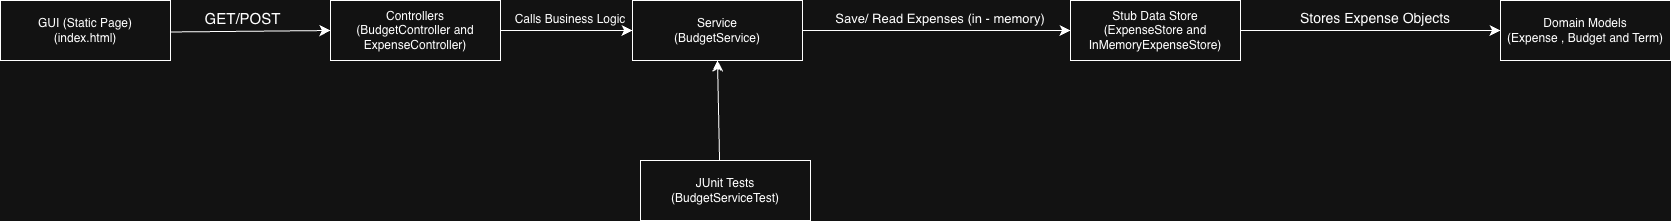

The diagram above was exported from draw.io. Its source (the exported page's mxGraphModel, read from the mxfile embedded in the PNG):
<mxGraphModel dx="915" dy="678" grid="1" gridSize="10" guides="1" tooltips="1" connect="1" arrows="1" fold="1" page="1" pageScale="1" pageWidth="850" pageHeight="1100" math="0" shadow="0">
  <root>
    <mxCell id="0" />
    <mxCell id="1" parent="0" />
    <mxCell id="uhwKxzqdN9lSY8dicqgi-3" parent="1" style="rounded=0;whiteSpace=wrap;html=1;" value="Controllers&lt;div&gt;(BudgetController and ExpenseController)&lt;/div&gt;" vertex="1">
      <mxGeometry height="60" width="170" x="410" y="100" as="geometry" />
    </mxCell>
    <mxCell id="uhwKxzqdN9lSY8dicqgi-4" parent="1" style="rounded=0;whiteSpace=wrap;html=1;" value="GUI (Static Page)&lt;div&gt;(index.html)&lt;/div&gt;" vertex="1">
      <mxGeometry height="60" width="170" x="80" y="100" as="geometry" />
    </mxCell>
    <mxCell id="uhwKxzqdN9lSY8dicqgi-6" parent="1" style="rounded=0;whiteSpace=wrap;html=1;" value="&lt;div&gt;Service&lt;/div&gt;&lt;div&gt;(BudgetService)&lt;/div&gt;" vertex="1">
      <mxGeometry height="60" width="170" x="712" y="100" as="geometry" />
    </mxCell>
    <mxCell id="uhwKxzqdN9lSY8dicqgi-7" parent="1" style="rounded=0;whiteSpace=wrap;html=1;" value="&lt;div&gt;Stub Data Store&lt;/div&gt;&lt;div&gt;(ExpenseStore and InMemoryExpenseStore)&lt;/div&gt;" vertex="1">
      <mxGeometry height="60" width="170" x="1150" y="100" as="geometry" />
    </mxCell>
    <mxCell id="uhwKxzqdN9lSY8dicqgi-8" parent="1" style="rounded=0;whiteSpace=wrap;html=1;" value="&lt;div&gt;&lt;span style=&quot;background-color: transparent; color: light-dark(rgb(0, 0, 0), rgb(255, 255, 255));&quot;&gt;Domain Models&lt;/span&gt;&lt;/div&gt;&lt;div&gt;&lt;span style=&quot;background-color: transparent; color: light-dark(rgb(0, 0, 0), rgb(255, 255, 255));&quot;&gt;(Expense , Budget and Term)&lt;/span&gt;&lt;/div&gt;" vertex="1">
      <mxGeometry height="60" width="170" x="1580" y="100" as="geometry" />
    </mxCell>
    <mxCell id="uhwKxzqdN9lSY8dicqgi-11" edge="1" parent="1" style="endArrow=classic;html=1;rounded=0;fontSize=12;startSize=8;endSize=8;curved=1;entryX=0;entryY=0.5;entryDx=0;entryDy=0;" target="uhwKxzqdN9lSY8dicqgi-3" value="">
      <mxGeometry height="50" relative="1" width="50" as="geometry">
        <mxPoint x="250" y="131.49" as="sourcePoint" />
        <mxPoint x="337" y="140" as="targetPoint" />
      </mxGeometry>
    </mxCell>
    <mxCell id="uhwKxzqdN9lSY8dicqgi-13" parent="1" style="text;html=1;whiteSpace=wrap;strokeColor=none;fillColor=none;align=center;verticalAlign=middle;rounded=0;fontSize=15;" value="&lt;font&gt;GET/POST&lt;/font&gt;" vertex="1">
      <mxGeometry height="15" width="105" x="270" y="110" as="geometry" />
    </mxCell>
    <mxCell id="uhwKxzqdN9lSY8dicqgi-17" parent="1" style="text;html=1;whiteSpace=wrap;strokeColor=none;fillColor=none;align=center;verticalAlign=middle;rounded=0;fontSize=16;" value="&lt;font style=&quot;font-size: 12px;&quot;&gt;Calls Business Logic&lt;/font&gt;" vertex="1">
      <mxGeometry height="30" width="160" x="570" y="102.5" as="geometry" />
    </mxCell>
    <mxCell id="uhwKxzqdN9lSY8dicqgi-18" edge="1" parent="1" style="endArrow=classic;html=1;rounded=0;fontSize=12;startSize=8;endSize=8;curved=1;entryX=0;entryY=0.5;entryDx=0;entryDy=0;" target="uhwKxzqdN9lSY8dicqgi-6" value="">
      <mxGeometry height="50" relative="1" width="50" as="geometry">
        <mxPoint x="580" y="130" as="sourcePoint" />
        <mxPoint x="630" y="80" as="targetPoint" />
      </mxGeometry>
    </mxCell>
    <mxCell id="uhwKxzqdN9lSY8dicqgi-19" edge="1" parent="1" source="uhwKxzqdN9lSY8dicqgi-6" style="endArrow=classic;html=1;rounded=0;fontSize=12;startSize=8;endSize=8;curved=1;" value="">
      <mxGeometry height="50" relative="1" width="50" as="geometry">
        <mxPoint x="880" y="130" as="sourcePoint" />
        <mxPoint x="1150" y="130" as="targetPoint" />
      </mxGeometry>
    </mxCell>
    <mxCell id="uhwKxzqdN9lSY8dicqgi-20" edge="1" parent="1" source="uhwKxzqdN9lSY8dicqgi-7" style="edgeStyle=none;curved=1;rounded=0;orthogonalLoop=1;jettySize=auto;html=1;entryX=0;entryY=0.5;entryDx=0;entryDy=0;fontSize=12;startSize=8;endSize=8;" target="uhwKxzqdN9lSY8dicqgi-7">
      <mxGeometry relative="1" as="geometry" />
    </mxCell>
    <mxCell id="uhwKxzqdN9lSY8dicqgi-21" edge="1" parent="1" source="uhwKxzqdN9lSY8dicqgi-7" style="endArrow=classic;html=1;rounded=0;fontSize=12;startSize=8;endSize=8;curved=1;exitX=1;exitY=0.5;exitDx=0;exitDy=0;" target="uhwKxzqdN9lSY8dicqgi-8" value="">
      <mxGeometry height="50" relative="1" width="50" as="geometry">
        <mxPoint x="1280" y="133" as="sourcePoint" />
        <mxPoint x="1180" y="82.5" as="targetPoint" />
      </mxGeometry>
    </mxCell>
    <mxCell id="uhwKxzqdN9lSY8dicqgi-22" parent="1" style="text;html=1;whiteSpace=wrap;strokeColor=none;fillColor=none;align=center;verticalAlign=middle;rounded=0;fontSize=14;" value="&lt;font&gt;Stores Expense Objects&lt;/font&gt;" vertex="1">
      <mxGeometry height="30" width="170" x="1370" y="102.5" as="geometry" />
    </mxCell>
    <mxCell id="uhwKxzqdN9lSY8dicqgi-23" parent="1" style="text;html=1;whiteSpace=wrap;strokeColor=none;fillColor=none;align=center;verticalAlign=middle;rounded=0;fontSize=16;" value="&lt;font style=&quot;font-size: 13px;&quot;&gt;Save/ Read Expenses (in - memory)&lt;/font&gt;" vertex="1">
      <mxGeometry height="30" width="240" x="900" y="102.5" as="geometry" />
    </mxCell>
    <mxCell id="uhwKxzqdN9lSY8dicqgi-26" parent="1" style="rounded=0;whiteSpace=wrap;html=1;" value="&lt;div&gt;JUnit Tests&lt;/div&gt;&lt;div&gt;(BudgetServiceTest)&lt;/div&gt;" vertex="1">
      <mxGeometry height="60" width="170" x="720" y="260" as="geometry" />
    </mxCell>
    <mxCell id="uhwKxzqdN9lSY8dicqgi-27" edge="1" parent="1" source="uhwKxzqdN9lSY8dicqgi-26" style="endArrow=classic;html=1;rounded=0;fontSize=12;startSize=8;endSize=8;curved=1;entryX=0.5;entryY=1;entryDx=0;entryDy=0;exitX=0.465;exitY=0;exitDx=0;exitDy=0;exitPerimeter=0;" target="uhwKxzqdN9lSY8dicqgi-6" value="">
      <mxGeometry height="50" relative="1" width="50" as="geometry">
        <mxPoint x="805" y="260" as="sourcePoint" />
        <mxPoint x="822" y="190" as="targetPoint" />
      </mxGeometry>
    </mxCell>
  </root>
</mxGraphModel>